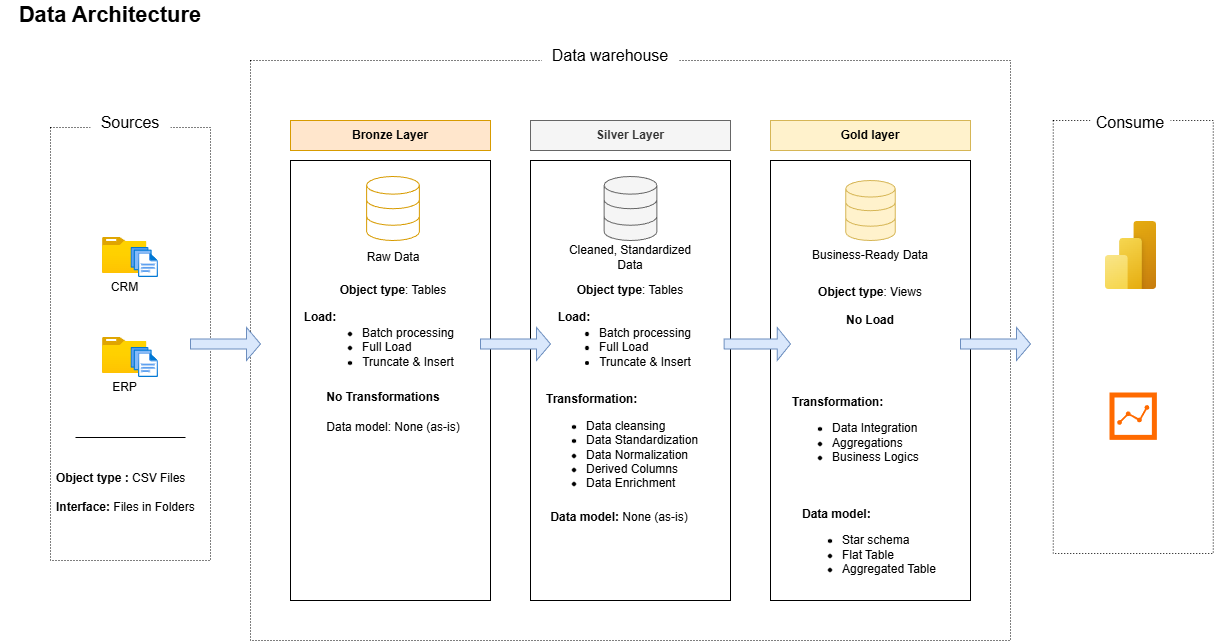

The diagram above was exported from draw.io. Its source (the exported page's mxGraphModel, read from the mxfile embedded in the PNG):
<mxGraphModel dx="1426" dy="841" grid="1" gridSize="10" guides="1" tooltips="1" connect="1" arrows="1" fold="1" page="0" pageScale="1" pageWidth="850" pageHeight="1100" background="#FFFFFF" math="0" shadow="0">
  <root>
    <mxCell id="0" />
    <mxCell id="1" parent="0" />
    <mxCell id="nW6TlIlVA2B1SKSffzUC-1" parent="1" style="rounded=0;whiteSpace=wrap;html=1;dashed=1;dashPattern=1 2;fillColor=none;" value="" vertex="1">
      <mxGeometry height="433" width="160" x="120" y="247" as="geometry" />
    </mxCell>
    <mxCell id="nW6TlIlVA2B1SKSffzUC-2" parent="1" style="rounded=0;whiteSpace=wrap;html=1;strokeColor=none;fontSize=16;" value="Sources" vertex="1">
      <mxGeometry height="30" width="80" x="160" y="227" as="geometry" />
    </mxCell>
    <mxCell id="nW6TlIlVA2B1SKSffzUC-3" parent="1" style="rounded=0;whiteSpace=wrap;html=1;dashed=1;dashPattern=1 2;fillColor=none;" value="" vertex="1">
      <mxGeometry height="580" width="760" x="320" y="180" as="geometry" />
    </mxCell>
    <mxCell id="nW6TlIlVA2B1SKSffzUC-4" parent="1" style="rounded=0;whiteSpace=wrap;html=1;strokeColor=none;strokeWidth=1;fontSize=16;" value="Data warehouse" vertex="1">
      <mxGeometry height="30" width="137.5" x="611.25" y="160" as="geometry" />
    </mxCell>
    <mxCell id="nW6TlIlVA2B1SKSffzUC-5" parent="1" style="rounded=0;whiteSpace=wrap;html=1;dashed=1;dashPattern=1 2;fillColor=none;" value="" vertex="1">
      <mxGeometry height="433" width="160" x="1122.7" y="240" as="geometry" />
    </mxCell>
    <mxCell id="nW6TlIlVA2B1SKSffzUC-6" parent="1" style="rounded=0;whiteSpace=wrap;html=1;strokeColor=none;fontSize=16;" value="Consume" vertex="1">
      <mxGeometry height="30" width="80" x="1160" y="227" as="geometry" />
    </mxCell>
    <mxCell id="nW6TlIlVA2B1SKSffzUC-7" parent="1" style="rounded=0;whiteSpace=wrap;html=1;fillColor=#ffe6cc;strokeColor=#d79b00;fontStyle=1" value="Bronze Layer" vertex="1">
      <mxGeometry height="30" width="200" x="360" y="240" as="geometry" />
    </mxCell>
    <mxCell id="nW6TlIlVA2B1SKSffzUC-8" parent="1" style="rounded=0;whiteSpace=wrap;html=1;fillColor=none;" value="" vertex="1">
      <mxGeometry height="440" width="200" x="360" y="280" as="geometry" />
    </mxCell>
    <mxCell id="nW6TlIlVA2B1SKSffzUC-11" parent="1" style="rounded=0;whiteSpace=wrap;html=1;fillColor=#f5f5f5;fontColor=#333333;strokeColor=#666666;fontStyle=1" value="Silver Layer" vertex="1">
      <mxGeometry height="30" width="200" x="600" y="240" as="geometry" />
    </mxCell>
    <mxCell id="nW6TlIlVA2B1SKSffzUC-12" parent="1" style="rounded=0;whiteSpace=wrap;html=1;fillColor=none;" value="" vertex="1">
      <mxGeometry height="440" width="200" x="600" y="280" as="geometry" />
    </mxCell>
    <mxCell id="nW6TlIlVA2B1SKSffzUC-13" parent="1" style="rounded=0;whiteSpace=wrap;html=1;fillColor=#fff2cc;strokeColor=#d6b656;fontStyle=1" value="Gold layer" vertex="1">
      <mxGeometry height="30" width="200" x="840" y="240" as="geometry" />
    </mxCell>
    <mxCell id="nW6TlIlVA2B1SKSffzUC-14" parent="1" style="rounded=0;whiteSpace=wrap;html=1;fillColor=none;" value="" vertex="1">
      <mxGeometry height="440" width="200" x="840" y="280" as="geometry" />
    </mxCell>
    <mxCell id="nW6TlIlVA2B1SKSffzUC-15" parent="1" style="image;aspect=fixed;html=1;points=[];align=center;fontSize=12;image=img/lib/azure2/general/Folder_Blank.svg;" value="CRM" vertex="1">
      <mxGeometry height="36" width="44.36" x="172.05" y="357" as="geometry" />
    </mxCell>
    <mxCell id="nW6TlIlVA2B1SKSffzUC-16" parent="1" style="image;aspect=fixed;html=1;points=[];align=center;fontSize=12;image=img/lib/azure2/general/Files.svg;" value="" vertex="1">
      <mxGeometry height="30" width="27.43" x="200.52" y="367" as="geometry" />
    </mxCell>
    <mxCell id="nW6TlIlVA2B1SKSffzUC-17" parent="1" style="image;aspect=fixed;html=1;points=[];align=center;fontSize=12;image=img/lib/azure2/general/Folder_Blank.svg;" value="ERP" vertex="1">
      <mxGeometry height="36" width="44.36" x="172.05" y="457" as="geometry" />
    </mxCell>
    <mxCell id="nW6TlIlVA2B1SKSffzUC-18" parent="1" style="image;aspect=fixed;html=1;points=[];align=center;fontSize=12;image=img/lib/azure2/general/Files.svg;" value="" vertex="1">
      <mxGeometry height="30" width="27.43" x="200.52" y="467" as="geometry" />
    </mxCell>
    <mxCell id="nW6TlIlVA2B1SKSffzUC-23" edge="1" parent="1" style="endArrow=none;html=1;rounded=0;" value="">
      <mxGeometry height="50" relative="1" width="50" as="geometry">
        <mxPoint x="255" y="557" as="sourcePoint" />
        <mxPoint x="145" y="557" as="targetPoint" />
      </mxGeometry>
    </mxCell>
    <mxCell id="nW6TlIlVA2B1SKSffzUC-24" parent="1" style="text;html=1;whiteSpace=wrap;strokeColor=none;fillColor=none;align=left;verticalAlign=middle;rounded=0;fontStyle=1" value="&lt;font&gt;Object type : &lt;span style=&quot;font-weight: normal;&quot;&gt;CSV Files&lt;/span&gt;&lt;/font&gt;&lt;div&gt;&lt;span style=&quot;font-weight: 400;&quot;&gt;&lt;br&gt;&lt;/span&gt;&lt;div&gt;&lt;font&gt;Interface: &lt;span style=&quot;font-weight: normal;&quot;&gt;Files in Folders&lt;/span&gt;&lt;/font&gt;&lt;/div&gt;&lt;/div&gt;" vertex="1">
      <mxGeometry height="90" width="151.86" x="124.07" y="567" as="geometry" />
    </mxCell>
    <mxCell id="nW6TlIlVA2B1SKSffzUC-26" parent="1" style="html=1;verticalLabelPosition=bottom;align=center;labelBackgroundColor=#ffffff;verticalAlign=top;strokeWidth=1;strokeColor=#d79b00;shadow=0;dashed=0;shape=mxgraph.ios7.icons.data;fillColor=default;" value="" vertex="1">
      <mxGeometry height="64" width="52.78" x="436.11" y="296" as="geometry" />
    </mxCell>
    <mxCell id="nW6TlIlVA2B1SKSffzUC-27" parent="1" style="html=1;verticalLabelPosition=bottom;align=center;labelBackgroundColor=#ffffff;verticalAlign=top;strokeWidth=1;strokeColor=#666666;shadow=0;dashed=0;shape=mxgraph.ios7.icons.data;fillColor=#f5f5f5;fontColor=#333333;" value="" vertex="1">
      <mxGeometry height="64" width="52.78" x="673.61" y="296" as="geometry" />
    </mxCell>
    <mxCell id="nW6TlIlVA2B1SKSffzUC-28" parent="1" style="html=1;verticalLabelPosition=bottom;align=center;labelBackgroundColor=#ffffff;verticalAlign=top;strokeWidth=1;strokeColor=#d6b656;shadow=0;dashed=0;shape=mxgraph.ios7.icons.data;fillColor=#fff2cc;" value="" vertex="1">
      <mxGeometry height="60" width="49.48" x="915.26" y="300" as="geometry" />
    </mxCell>
    <mxCell id="nW6TlIlVA2B1SKSffzUC-32" parent="1" style="text;html=1;whiteSpace=wrap;strokeColor=none;fillColor=none;align=center;verticalAlign=middle;rounded=0;fontSize=12;" value="Cleaned, Standardized Data" vertex="1">
      <mxGeometry height="30" width="150" x="625" y="362" as="geometry" />
    </mxCell>
    <mxCell id="nW6TlIlVA2B1SKSffzUC-33" parent="1" style="text;html=1;whiteSpace=wrap;strokeColor=none;fillColor=none;align=center;verticalAlign=middle;rounded=0;fontSize=12;" value="Raw Data" vertex="1">
      <mxGeometry height="30" width="60" x="432.5" y="362" as="geometry" />
    </mxCell>
    <mxCell id="nW6TlIlVA2B1SKSffzUC-34" parent="1" style="text;html=1;whiteSpace=wrap;strokeColor=none;fillColor=none;align=center;verticalAlign=middle;rounded=0;" value="Business-Ready Data" vertex="1">
      <mxGeometry height="30" width="130" x="875" y="360" as="geometry" />
    </mxCell>
    <mxCell id="nW6TlIlVA2B1SKSffzUC-37" parent="1" style="text;html=1;whiteSpace=wrap;strokeColor=none;fillColor=none;align=center;verticalAlign=middle;rounded=0;" value="&lt;b&gt;Object type&lt;/b&gt;: Tables" vertex="1">
      <mxGeometry height="30" width="140" x="392.5" y="395" as="geometry" />
    </mxCell>
    <mxCell id="nW6TlIlVA2B1SKSffzUC-39" parent="1" style="text;html=1;whiteSpace=wrap;strokeColor=none;fillColor=none;align=center;verticalAlign=middle;rounded=0;" value="&lt;b&gt;Object type&lt;/b&gt;: Views" vertex="1">
      <mxGeometry height="30" width="140" x="870" y="397" as="geometry" />
    </mxCell>
    <mxCell id="nW6TlIlVA2B1SKSffzUC-40" parent="1" style="text;html=1;whiteSpace=wrap;strokeColor=none;fillColor=none;align=center;verticalAlign=middle;rounded=0;" value="&lt;div&gt;&lt;ul&gt;&lt;li&gt;&lt;span style=&quot;background-color: transparent; color: light-dark(rgb(0, 0, 0), rgb(255, 255, 255));&quot;&gt;Batch processing&lt;/span&gt;&lt;/li&gt;&lt;li style=&quot;text-align: left;&quot;&gt;Full Load&lt;/li&gt;&lt;li&gt;Truncate &amp;amp; Insert&lt;/li&gt;&lt;/ul&gt;&lt;/div&gt;" vertex="1">
      <mxGeometry height="70" width="150" x="382.5" y="432" as="geometry" />
    </mxCell>
    <mxCell id="nW6TlIlVA2B1SKSffzUC-43" parent="1" style="text;html=1;whiteSpace=wrap;strokeColor=none;fillColor=none;align=center;verticalAlign=middle;rounded=0;" value="&lt;b&gt;Load:&lt;/b&gt;" vertex="1">
      <mxGeometry height="30" width="60" x="360" y="422" as="geometry" />
    </mxCell>
    <mxCell id="nW6TlIlVA2B1SKSffzUC-44" parent="1" style="text;html=1;whiteSpace=wrap;strokeColor=none;fillColor=none;align=center;verticalAlign=middle;rounded=0;" value="&lt;b&gt;No Transformations&lt;/b&gt;" vertex="1">
      <mxGeometry height="30" width="120" x="392.5" y="502" as="geometry" />
    </mxCell>
    <mxCell id="nW6TlIlVA2B1SKSffzUC-45" parent="1" style="text;html=1;whiteSpace=wrap;strokeColor=none;fillColor=none;align=center;verticalAlign=middle;rounded=0;" value="Data model: None (as-is)" vertex="1">
      <mxGeometry height="30" width="150" x="387.5" y="532" as="geometry" />
    </mxCell>
    <mxCell id="nW6TlIlVA2B1SKSffzUC-46" parent="1" style="text;html=1;whiteSpace=wrap;strokeColor=none;fillColor=none;align=center;verticalAlign=middle;rounded=0;" value="&lt;b&gt;Object type&lt;/b&gt;: Tables" vertex="1">
      <mxGeometry height="30" width="140" x="630" y="395" as="geometry" />
    </mxCell>
    <mxCell id="nW6TlIlVA2B1SKSffzUC-47" parent="1" style="text;html=1;whiteSpace=wrap;strokeColor=none;fillColor=none;align=center;verticalAlign=middle;rounded=0;" value="&lt;div&gt;&lt;ul&gt;&lt;li&gt;&lt;span style=&quot;background-color: transparent; color: light-dark(rgb(0, 0, 0), rgb(255, 255, 255));&quot;&gt;Batch processing&lt;/span&gt;&lt;/li&gt;&lt;li style=&quot;text-align: left;&quot;&gt;Full Load&lt;/li&gt;&lt;li&gt;Truncate &amp;amp; Insert&lt;/li&gt;&lt;/ul&gt;&lt;/div&gt;" vertex="1">
      <mxGeometry height="70" width="150" x="620" y="432" as="geometry" />
    </mxCell>
    <mxCell id="nW6TlIlVA2B1SKSffzUC-48" parent="1" style="text;html=1;whiteSpace=wrap;strokeColor=none;fillColor=none;align=center;verticalAlign=middle;rounded=0;" value="&lt;b&gt;Load:&lt;/b&gt;" vertex="1">
      <mxGeometry height="30" width="60" x="613.61" y="422" as="geometry" />
    </mxCell>
    <mxCell id="nW6TlIlVA2B1SKSffzUC-49" parent="1" style="text;html=1;whiteSpace=wrap;strokeColor=none;fillColor=none;align=left;verticalAlign=middle;rounded=0;fontSize=12;" value="&lt;b&gt;Transformation:&lt;/b&gt;&lt;div&gt;&lt;ul&gt;&lt;li&gt;Data cleansing&lt;/li&gt;&lt;li&gt;Data Standardization&lt;/li&gt;&lt;li&gt;Data Normalization&lt;/li&gt;&lt;li&gt;Derived Columns&lt;/li&gt;&lt;li&gt;Data Enrichment&lt;/li&gt;&lt;/ul&gt;&lt;/div&gt;" vertex="1">
      <mxGeometry height="110" width="180" x="613.61" y="512" as="geometry" />
    </mxCell>
    <mxCell id="nW6TlIlVA2B1SKSffzUC-50" parent="1" style="text;html=1;whiteSpace=wrap;strokeColor=none;fillColor=none;align=center;verticalAlign=middle;rounded=0;" value="&lt;b&gt;Data model: &lt;/b&gt;None (as-is)" vertex="1">
      <mxGeometry height="30" width="150" x="613.61" y="622" as="geometry" />
    </mxCell>
    <mxCell id="nW6TlIlVA2B1SKSffzUC-52" parent="1" style="text;html=1;whiteSpace=wrap;strokeColor=none;fillColor=none;align=center;verticalAlign=middle;rounded=0;" value="&lt;b&gt;No Load&lt;/b&gt;" vertex="1">
      <mxGeometry height="30" width="60" x="910" y="425" as="geometry" />
    </mxCell>
    <mxCell id="nW6TlIlVA2B1SKSffzUC-53" parent="1" style="text;html=1;whiteSpace=wrap;strokeColor=none;fillColor=none;align=left;verticalAlign=middle;rounded=0;fontSize=12;" value="&lt;b&gt;Transformation:&lt;/b&gt;&lt;div&gt;&lt;ul&gt;&lt;li&gt;Data Integration&lt;/li&gt;&lt;li&gt;Aggregations&lt;/li&gt;&lt;li&gt;Business Logics&lt;/li&gt;&lt;/ul&gt;&lt;/div&gt;" vertex="1">
      <mxGeometry height="110" width="180" x="860" y="500" as="geometry" />
    </mxCell>
    <mxCell id="nW6TlIlVA2B1SKSffzUC-54" parent="1" style="text;html=1;whiteSpace=wrap;strokeColor=none;fillColor=none;align=left;verticalAlign=middle;rounded=0;" value="&lt;b&gt;Data model:&lt;/b&gt;&lt;div&gt;&lt;ul&gt;&lt;li&gt;Star schema&lt;/li&gt;&lt;li&gt;Flat Table&lt;/li&gt;&lt;li&gt;Aggregated Table&lt;/li&gt;&lt;/ul&gt;&lt;/div&gt;" vertex="1">
      <mxGeometry height="30" width="150" x="870" y="652" as="geometry" />
    </mxCell>
    <mxCell id="nW6TlIlVA2B1SKSffzUC-56" parent="1" style="shape=singleArrow;whiteSpace=wrap;html=1;fillColor=#dae8fc;strokeColor=#6c8ebf;" value="" vertex="1">
      <mxGeometry height="33" width="70" x="260" y="447" as="geometry" />
    </mxCell>
    <mxCell id="nW6TlIlVA2B1SKSffzUC-61" parent="1" style="shape=singleArrow;whiteSpace=wrap;html=1;fillColor=#dae8fc;strokeColor=#6c8ebf;" value="" vertex="1">
      <mxGeometry height="33" width="70" x="550" y="447" as="geometry" />
    </mxCell>
    <mxCell id="nW6TlIlVA2B1SKSffzUC-62" parent="1" style="shape=singleArrow;whiteSpace=wrap;html=1;fillColor=#dae8fc;strokeColor=#6c8ebf;" value="" vertex="1">
      <mxGeometry height="33" width="66.39" x="793.61" y="447" as="geometry" />
    </mxCell>
    <mxCell id="nW6TlIlVA2B1SKSffzUC-63" parent="1" style="shape=singleArrow;whiteSpace=wrap;html=1;fillColor=#dae8fc;strokeColor=#6c8ebf;" value="" vertex="1">
      <mxGeometry height="33" width="70" x="1030" y="447" as="geometry" />
    </mxCell>
    <mxCell id="nW6TlIlVA2B1SKSffzUC-64" parent="1" style="image;aspect=fixed;html=1;points=[];align=center;fontSize=12;image=img/lib/azure2/power_platform/PowerBI.svg;" value="" vertex="1">
      <mxGeometry height="68" width="51" x="1175" y="341" as="geometry" />
    </mxCell>
    <mxCell id="nW6TlIlVA2B1SKSffzUC-65" parent="1" style="text;html=1;whiteSpace=wrap;strokeColor=none;fillColor=none;align=center;verticalAlign=middle;rounded=0;fontSize=22;fontStyle=1" value="Data Architecture" vertex="1">
      <mxGeometry height="30" width="220" x="70" y="120" as="geometry" />
    </mxCell>
    <mxCell id="nW6TlIlVA2B1SKSffzUC-67" parent="1" style="points=[];aspect=fixed;html=1;align=center;shadow=0;dashed=0;fillColor=#FF6A00;strokeColor=none;shape=mxgraph.alibaba_cloud.nlp-sa_sentiment_analysis;" value="" vertex="1">
      <mxGeometry height="47.400000000000006" width="47.400000000000006" x="1179" y="512" as="geometry" />
    </mxCell>
  </root>
</mxGraphModel>